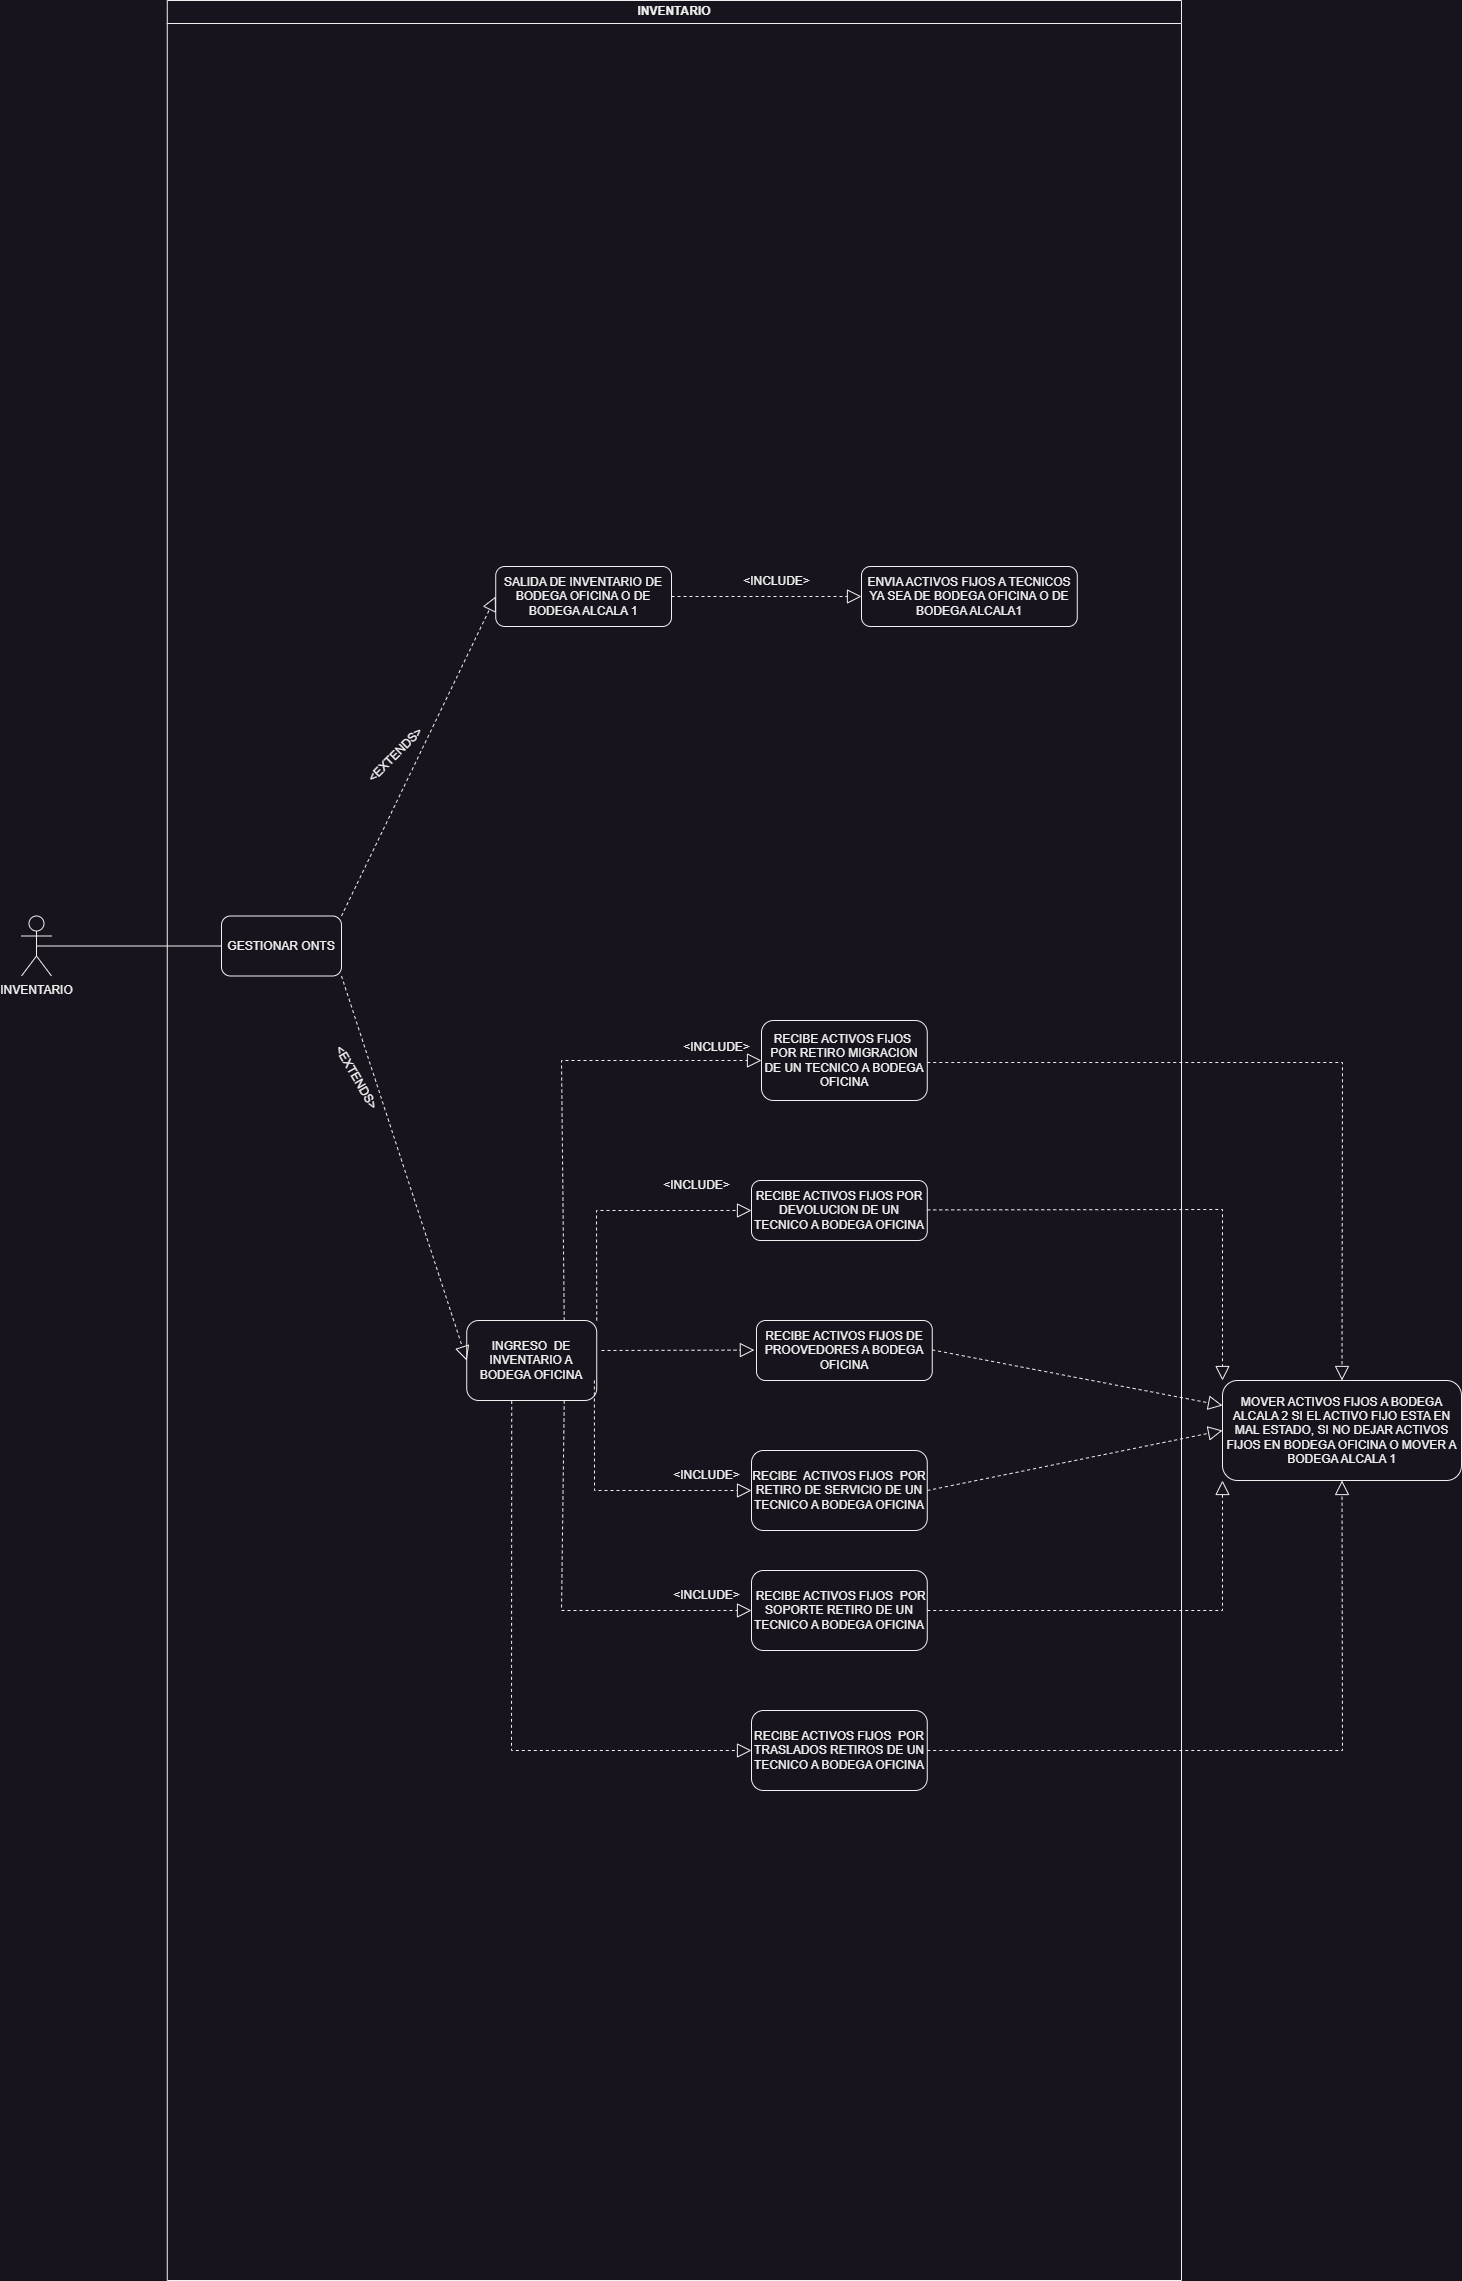

The diagram above was exported from draw.io. Its source (the exported page's mxGraphModel, read from the mxfile embedded in the PNG):
<mxGraphModel dx="1734" dy="2111" grid="1" gridSize="10" guides="1" tooltips="1" connect="1" arrows="1" fold="1" page="1" pageScale="1" pageWidth="827" pageHeight="1169" math="0" shadow="0">
  <root>
    <mxCell id="0" />
    <mxCell id="1" parent="0" />
    <mxCell id="wzkARnc4goXbTAderdLS-1" value="INVENTARIO" style="shape=umlActor;verticalLabelPosition=bottom;verticalAlign=top;html=1;outlineConnect=0;" parent="1" vertex="1">
      <mxGeometry x="40" y="-234.5" width="30" height="60" as="geometry" />
    </mxCell>
    <mxCell id="wzkARnc4goXbTAderdLS-2" value="INVENTARIO" style="swimlane;whiteSpace=wrap;html=1;" parent="1" vertex="1">
      <mxGeometry x="185.76" y="-1150" width="1014.24" height="2280" as="geometry">
        <mxRectangle x="224.76" y="-1120" width="130" height="30" as="alternateBounds" />
      </mxGeometry>
    </mxCell>
    <mxCell id="XJFpZJsHAioYiBpQSJ_A-4" value="GESTIONAR ONTS" style="rounded=1;whiteSpace=wrap;html=1;" parent="wzkARnc4goXbTAderdLS-2" vertex="1">
      <mxGeometry x="54.24000000000001" y="915.5" width="120" height="60" as="geometry" />
    </mxCell>
    <mxCell id="ZCfW5cg5V9V-TuDyEjEQ-1" value="SALIDA DE INVENTARIO DE BODEGA OFICINA O DE BODEGA ALCALA 1" style="rounded=1;whiteSpace=wrap;html=1;" parent="wzkARnc4goXbTAderdLS-2" vertex="1">
      <mxGeometry x="328.48" y="566" width="175.76" height="60" as="geometry" />
    </mxCell>
    <mxCell id="ZCfW5cg5V9V-TuDyEjEQ-3" value="INGRESO&amp;nbsp; DE INVENTARIO A BODEGA OFICINA" style="rounded=1;whiteSpace=wrap;html=1;" parent="wzkARnc4goXbTAderdLS-2" vertex="1">
      <mxGeometry x="299.48" y="1320" width="130" height="80" as="geometry" />
    </mxCell>
    <mxCell id="ZCfW5cg5V9V-TuDyEjEQ-4" value="&amp;lt;EXTENDS&amp;gt;" style="text;html=1;align=center;verticalAlign=middle;resizable=0;points=[];autosize=1;strokeColor=none;fillColor=none;rotation=-45;" parent="wzkARnc4goXbTAderdLS-2" vertex="1">
      <mxGeometry x="183.24" y="740" width="90" height="30" as="geometry" />
    </mxCell>
    <mxCell id="ZCfW5cg5V9V-TuDyEjEQ-5" value="&amp;lt;EXTENDS&amp;gt;" style="text;html=1;align=center;verticalAlign=middle;resizable=0;points=[];autosize=1;strokeColor=none;fillColor=none;rotation=60;" parent="wzkARnc4goXbTAderdLS-2" vertex="1">
      <mxGeometry x="144.24" y="1062" width="90" height="30" as="geometry" />
    </mxCell>
    <mxCell id="9-Q56wNJBPqsYFBSD6By-2" value="RECIBE&amp;nbsp; ACTIVOS FIJOS&amp;nbsp; POR RETIRO DE SERVICIO DE UN TECNICO A BODEGA OFICINA" style="rounded=1;whiteSpace=wrap;html=1;" parent="wzkARnc4goXbTAderdLS-2" vertex="1">
      <mxGeometry x="584.24" y="1450" width="175.76" height="80" as="geometry" />
    </mxCell>
    <mxCell id="DV2Z-uWBDgvT1LxYHsJc-2" value="ENVIA ACTIVOS FIJOS A TECNICOS YA SEA DE BODEGA OFICINA O DE BODEGA ALCALA1" style="rounded=1;whiteSpace=wrap;html=1;" parent="wzkARnc4goXbTAderdLS-2" vertex="1">
      <mxGeometry x="694.24" y="566" width="215.76" height="60" as="geometry" />
    </mxCell>
    <mxCell id="MdAZxkV8h5KtwvQ8v41y-1" value="RECIBE ACTIVOS FIJOS POR DEVOLUCION DE UN TECNICO A BODEGA OFICINA" style="rounded=1;whiteSpace=wrap;html=1;" parent="wzkARnc4goXbTAderdLS-2" vertex="1">
      <mxGeometry x="584.24" y="1180" width="175.76" height="60" as="geometry" />
    </mxCell>
    <mxCell id="X2JAou7cVY_FSDjQcw3X-3" value="" style="endArrow=block;dashed=1;endFill=0;endSize=12;html=1;rounded=0;entryX=0;entryY=0.5;entryDx=0;entryDy=0;" parent="wzkARnc4goXbTAderdLS-2" target="ZCfW5cg5V9V-TuDyEjEQ-1" edge="1">
      <mxGeometry width="160" relative="1" as="geometry">
        <mxPoint x="174.24" y="915.5" as="sourcePoint" />
        <mxPoint x="334.24" y="915.5" as="targetPoint" />
      </mxGeometry>
    </mxCell>
    <mxCell id="X2JAou7cVY_FSDjQcw3X-11" value="" style="endArrow=block;dashed=1;endFill=0;endSize=12;html=1;rounded=0;exitX=1;exitY=0.5;exitDx=0;exitDy=0;" parent="wzkARnc4goXbTAderdLS-2" edge="1" source="ZCfW5cg5V9V-TuDyEjEQ-1">
      <mxGeometry width="160" relative="1" as="geometry">
        <mxPoint x="504.24" y="627" as="sourcePoint" />
        <mxPoint x="694.24" y="596" as="targetPoint" />
        <Array as="points" />
      </mxGeometry>
    </mxCell>
    <mxCell id="X2JAou7cVY_FSDjQcw3X-12" value="" style="endArrow=block;dashed=1;endFill=0;endSize=12;html=1;rounded=0;entryX=0;entryY=0.5;entryDx=0;entryDy=0;" parent="wzkARnc4goXbTAderdLS-2" target="ZCfW5cg5V9V-TuDyEjEQ-3" edge="1">
      <mxGeometry width="160" relative="1" as="geometry">
        <mxPoint x="174.24" y="975.5" as="sourcePoint" />
        <mxPoint x="334.24" y="975.5" as="targetPoint" />
      </mxGeometry>
    </mxCell>
    <mxCell id="X2JAou7cVY_FSDjQcw3X-14" value="" style="endArrow=block;dashed=1;endFill=0;endSize=12;html=1;rounded=0;exitX=1;exitY=0;exitDx=0;exitDy=0;entryX=0;entryY=0.5;entryDx=0;entryDy=0;" parent="wzkARnc4goXbTAderdLS-2" source="ZCfW5cg5V9V-TuDyEjEQ-3" target="MdAZxkV8h5KtwvQ8v41y-1" edge="1">
      <mxGeometry width="160" relative="1" as="geometry">
        <mxPoint x="429.48" y="1349.57" as="sourcePoint" />
        <mxPoint x="589.48" y="1349.57" as="targetPoint" />
        <Array as="points">
          <mxPoint x="429.24" y="1210" />
        </Array>
      </mxGeometry>
    </mxCell>
    <mxCell id="X2JAou7cVY_FSDjQcw3X-15" value="" style="endArrow=block;dashed=1;endFill=0;endSize=12;html=1;rounded=0;entryX=0;entryY=0.5;entryDx=0;entryDy=0;" parent="wzkARnc4goXbTAderdLS-2" target="9-Q56wNJBPqsYFBSD6By-2" edge="1">
      <mxGeometry width="160" relative="1" as="geometry">
        <mxPoint x="427.12" y="1380" as="sourcePoint" />
        <mxPoint x="587.12" y="1380" as="targetPoint" />
        <Array as="points">
          <mxPoint x="427.24" y="1490" />
        </Array>
      </mxGeometry>
    </mxCell>
    <mxCell id="X2JAou7cVY_FSDjQcw3X-18" value="&amp;lt;INCLUDE&amp;gt;" style="text;html=1;align=center;verticalAlign=middle;resizable=0;points=[];autosize=1;strokeColor=none;fillColor=none;" parent="wzkARnc4goXbTAderdLS-2" vertex="1">
      <mxGeometry x="564.24" y="566" width="90" height="30" as="geometry" />
    </mxCell>
    <mxCell id="X2JAou7cVY_FSDjQcw3X-20" value="&amp;lt;INCLUDE&amp;gt;" style="text;html=1;align=center;verticalAlign=middle;resizable=0;points=[];autosize=1;strokeColor=none;fillColor=none;" parent="wzkARnc4goXbTAderdLS-2" vertex="1">
      <mxGeometry x="484.24" y="1170" width="90" height="30" as="geometry" />
    </mxCell>
    <mxCell id="X2JAou7cVY_FSDjQcw3X-21" value="&amp;lt;INCLUDE&amp;gt;" style="text;html=1;align=center;verticalAlign=middle;resizable=0;points=[];autosize=1;strokeColor=none;fillColor=none;" parent="wzkARnc4goXbTAderdLS-2" vertex="1">
      <mxGeometry x="494.24" y="1460" width="90" height="30" as="geometry" />
    </mxCell>
    <mxCell id="edBbIvLDQm-0rMTwCRuk-1" value="&amp;nbsp;RECIBE ACTIVOS FIJOS&amp;nbsp; POR SOPORTE RETIRO DE UN TECNICO A BODEGA OFICINA" style="rounded=1;whiteSpace=wrap;html=1;" parent="wzkARnc4goXbTAderdLS-2" vertex="1">
      <mxGeometry x="584.24" y="1570" width="175.76" height="80" as="geometry" />
    </mxCell>
    <mxCell id="edBbIvLDQm-0rMTwCRuk-2" value="" style="endArrow=block;dashed=1;endFill=0;endSize=12;html=1;rounded=0;entryX=0;entryY=0.5;entryDx=0;entryDy=0;exitX=0.75;exitY=1;exitDx=0;exitDy=0;" parent="wzkARnc4goXbTAderdLS-2" source="ZCfW5cg5V9V-TuDyEjEQ-3" target="edBbIvLDQm-0rMTwCRuk-1" edge="1">
      <mxGeometry width="160" relative="1" as="geometry">
        <mxPoint x="394.24" y="1410" as="sourcePoint" />
        <mxPoint x="554.24" y="1380" as="targetPoint" />
        <Array as="points">
          <mxPoint x="394.24" y="1610" />
        </Array>
      </mxGeometry>
    </mxCell>
    <mxCell id="MYY8HgzgoYgMrxcjfW79-1" value="RECIBE ACTIVOS FIJOS&amp;nbsp; POR RETIRO MIGRACION DE UN TECNICO A BODEGA OFICINA" style="rounded=1;whiteSpace=wrap;html=1;" parent="wzkARnc4goXbTAderdLS-2" vertex="1">
      <mxGeometry x="594.24" y="1020" width="165.76" height="80" as="geometry" />
    </mxCell>
    <mxCell id="MYY8HgzgoYgMrxcjfW79-3" value="" style="endArrow=block;dashed=1;endFill=0;endSize=12;html=1;rounded=0;entryX=0;entryY=0.5;entryDx=0;entryDy=0;exitX=0.75;exitY=0;exitDx=0;exitDy=0;" parent="wzkARnc4goXbTAderdLS-2" source="ZCfW5cg5V9V-TuDyEjEQ-3" target="MYY8HgzgoYgMrxcjfW79-1" edge="1">
      <mxGeometry width="160" relative="1" as="geometry">
        <mxPoint x="394.24" y="1290" as="sourcePoint" />
        <mxPoint x="554.24" y="1320" as="targetPoint" />
        <Array as="points">
          <mxPoint x="394.24" y="1060" />
        </Array>
      </mxGeometry>
    </mxCell>
    <mxCell id="l8hP08wndr3AkNkojZko-1" value="&amp;lt;INCLUDE&amp;gt;" style="text;html=1;align=center;verticalAlign=middle;resizable=0;points=[];autosize=1;strokeColor=none;fillColor=none;" parent="wzkARnc4goXbTAderdLS-2" vertex="1">
      <mxGeometry x="504.24" y="1032" width="90" height="30" as="geometry" />
    </mxCell>
    <mxCell id="MFR008HTea06vKw2c0Hf-2" value="&amp;lt;INCLUDE&amp;gt;" style="text;html=1;align=center;verticalAlign=middle;resizable=0;points=[];autosize=1;strokeColor=none;fillColor=none;" parent="wzkARnc4goXbTAderdLS-2" vertex="1">
      <mxGeometry x="494.24" y="1580" width="90" height="30" as="geometry" />
    </mxCell>
    <mxCell id="MFR008HTea06vKw2c0Hf-3" value="RECIBE ACTIVOS FIJOS DE PROOVEDORES A BODEGA OFICINA" style="rounded=1;whiteSpace=wrap;html=1;" parent="wzkARnc4goXbTAderdLS-2" vertex="1">
      <mxGeometry x="589.24" y="1320" width="175.76" height="60" as="geometry" />
    </mxCell>
    <mxCell id="MFR008HTea06vKw2c0Hf-4" value="" style="endArrow=block;dashed=1;endFill=0;endSize=12;html=1;rounded=0;" parent="wzkARnc4goXbTAderdLS-2" edge="1">
      <mxGeometry width="160" relative="1" as="geometry">
        <mxPoint x="434.24" y="1350" as="sourcePoint" />
        <mxPoint x="587.12" y="1349.58" as="targetPoint" />
      </mxGeometry>
    </mxCell>
    <mxCell id="MFR008HTea06vKw2c0Hf-5" value="RECIBE ACTIVOS FIJOS&amp;nbsp; POR TRASLADOS RETIROS DE UN TECNICO A BODEGA OFICINA" style="rounded=1;whiteSpace=wrap;html=1;" parent="wzkARnc4goXbTAderdLS-2" vertex="1">
      <mxGeometry x="584.24" y="1710" width="175.76" height="80" as="geometry" />
    </mxCell>
    <mxCell id="MFR008HTea06vKw2c0Hf-7" value="" style="endArrow=block;dashed=1;endFill=0;endSize=12;html=1;rounded=0;entryX=0;entryY=0.5;entryDx=0;entryDy=0;exitX=0.346;exitY=1.004;exitDx=0;exitDy=0;exitPerimeter=0;" parent="wzkARnc4goXbTAderdLS-2" source="ZCfW5cg5V9V-TuDyEjEQ-3" target="MFR008HTea06vKw2c0Hf-5" edge="1">
      <mxGeometry width="160" relative="1" as="geometry">
        <mxPoint x="344.24" y="1430" as="sourcePoint" />
        <mxPoint x="504.24" y="1380" as="targetPoint" />
        <Array as="points">
          <mxPoint x="344.24" y="1750" />
        </Array>
      </mxGeometry>
    </mxCell>
    <mxCell id="o3BcOaeQvJhuRfwhU_WG-7" value="" style="endArrow=block;dashed=1;endFill=0;endSize=12;html=1;rounded=0;entryX=0;entryY=1;entryDx=0;entryDy=0;" parent="wzkARnc4goXbTAderdLS-2" target="o3BcOaeQvJhuRfwhU_WG-2" edge="1">
      <mxGeometry width="160" relative="1" as="geometry">
        <mxPoint x="760" y="1610" as="sourcePoint" />
        <mxPoint x="920" y="1610" as="targetPoint" />
        <Array as="points">
          <mxPoint x="1055.24" y="1610" />
        </Array>
      </mxGeometry>
    </mxCell>
    <mxCell id="o3BcOaeQvJhuRfwhU_WG-8" value="" style="endArrow=block;dashed=1;endFill=0;endSize=12;html=1;rounded=0;entryX=0;entryY=0.5;entryDx=0;entryDy=0;" parent="wzkARnc4goXbTAderdLS-2" target="o3BcOaeQvJhuRfwhU_WG-2" edge="1">
      <mxGeometry width="160" relative="1" as="geometry">
        <mxPoint x="760" y="1490" as="sourcePoint" />
        <mxPoint x="920" y="1490" as="targetPoint" />
      </mxGeometry>
    </mxCell>
    <mxCell id="o3BcOaeQvJhuRfwhU_WG-9" value="" style="endArrow=block;dashed=1;endFill=0;endSize=12;html=1;rounded=0;entryX=0;entryY=0.25;entryDx=0;entryDy=0;" parent="wzkARnc4goXbTAderdLS-2" target="o3BcOaeQvJhuRfwhU_WG-2" edge="1">
      <mxGeometry width="160" relative="1" as="geometry">
        <mxPoint x="765" y="1349.41" as="sourcePoint" />
        <mxPoint x="925" y="1349.41" as="targetPoint" />
      </mxGeometry>
    </mxCell>
    <mxCell id="o3BcOaeQvJhuRfwhU_WG-10" value="" style="endArrow=block;dashed=1;endFill=0;endSize=12;html=1;rounded=0;entryX=0;entryY=0;entryDx=0;entryDy=0;" parent="wzkARnc4goXbTAderdLS-2" target="o3BcOaeQvJhuRfwhU_WG-2" edge="1">
      <mxGeometry width="160" relative="1" as="geometry">
        <mxPoint x="760" y="1209.41" as="sourcePoint" />
        <mxPoint x="920" y="1209.41" as="targetPoint" />
        <Array as="points">
          <mxPoint x="1055.24" y="1209" />
        </Array>
      </mxGeometry>
    </mxCell>
    <mxCell id="o3BcOaeQvJhuRfwhU_WG-11" value="" style="endArrow=block;dashed=1;endFill=0;endSize=12;html=1;rounded=0;entryX=0.5;entryY=0;entryDx=0;entryDy=0;" parent="wzkARnc4goXbTAderdLS-2" target="o3BcOaeQvJhuRfwhU_WG-2" edge="1">
      <mxGeometry width="160" relative="1" as="geometry">
        <mxPoint x="760" y="1062" as="sourcePoint" />
        <mxPoint x="920" y="1062" as="targetPoint" />
        <Array as="points">
          <mxPoint x="1175.24" y="1062" />
        </Array>
      </mxGeometry>
    </mxCell>
    <mxCell id="X2JAou7cVY_FSDjQcw3X-2" value="" style="endArrow=none;html=1;rounded=0;entryX=0;entryY=0.5;entryDx=0;entryDy=0;exitX=0.5;exitY=0.5;exitDx=0;exitDy=0;exitPerimeter=0;" parent="1" source="wzkARnc4goXbTAderdLS-1" target="XJFpZJsHAioYiBpQSJ_A-4" edge="1">
      <mxGeometry width="50" height="50" relative="1" as="geometry">
        <mxPoint x="60" y="-200" as="sourcePoint" />
        <mxPoint x="110" y="-250" as="targetPoint" />
      </mxGeometry>
    </mxCell>
    <mxCell id="o3BcOaeQvJhuRfwhU_WG-2" value="MOVER ACTIVOS FIJOS A BODEGA ALCALA 2 SI EL ACTIVO FIJO ESTA EN MAL ESTADO, SI NO DEJAR ACTIVOS FIJOS EN BODEGA OFICINA O MOVER A BODEGA ALCALA 1" style="rounded=1;whiteSpace=wrap;html=1;" parent="1" vertex="1">
      <mxGeometry x="1241" y="230" width="239" height="100" as="geometry" />
    </mxCell>
    <mxCell id="o3BcOaeQvJhuRfwhU_WG-6" value="" style="endArrow=block;dashed=1;endFill=0;endSize=12;html=1;rounded=0;entryX=0.5;entryY=1;entryDx=0;entryDy=0;exitX=1;exitY=0.5;exitDx=0;exitDy=0;" parent="1" source="MFR008HTea06vKw2c0Hf-5" target="o3BcOaeQvJhuRfwhU_WG-2" edge="1">
      <mxGeometry width="160" relative="1" as="geometry">
        <mxPoint x="935.76" y="638.8199999999999" as="sourcePoint" />
        <mxPoint x="1095.76" y="638.8199999999999" as="targetPoint" />
        <Array as="points">
          <mxPoint x="1361" y="600" />
        </Array>
      </mxGeometry>
    </mxCell>
  </root>
</mxGraphModel>